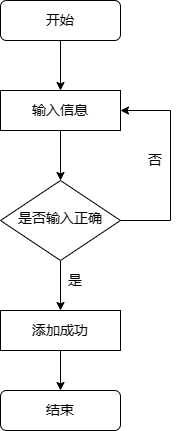

The diagram above was exported from draw.io. Its source (the exported page's mxGraphModel, read from the mxfile embedded in the PNG):
<mxGraphModel dx="993" dy="581" grid="1" gridSize="10" guides="1" tooltips="1" connect="1" arrows="1" fold="1" page="1" pageScale="1" pageWidth="1600" pageHeight="1200" math="0" shadow="0">
  <root>
    <mxCell id="0" />
    <mxCell id="1" parent="0" />
    <mxCell id="s3FHjlL4eiQGebMQd-sC-20" value="&lt;font style=&quot;font-size: 14px;&quot;&gt;是&lt;/font&gt;" style="rounded=0;whiteSpace=wrap;html=1;strokeColor=#ffffff;" vertex="1" parent="1">
      <mxGeometry x="360" y="340" width="30" height="20" as="geometry" />
    </mxCell>
    <mxCell id="s3FHjlL4eiQGebMQd-sC-19" value="&lt;font style=&quot;font-size: 14px;&quot;&gt;否&lt;/font&gt;" style="rounded=0;whiteSpace=wrap;html=1;strokeColor=#ffffff;" vertex="1" parent="1">
      <mxGeometry x="440" y="220" width="30" height="20" as="geometry" />
    </mxCell>
    <mxCell id="s3FHjlL4eiQGebMQd-sC-8" style="edgeStyle=orthogonalEdgeStyle;rounded=0;orthogonalLoop=1;jettySize=auto;html=1;exitX=0.5;exitY=1;exitDx=0;exitDy=0;entryX=0.5;entryY=0;entryDx=0;entryDy=0;" edge="1" parent="1" source="s3FHjlL4eiQGebMQd-sC-5" target="s3FHjlL4eiQGebMQd-sC-7">
      <mxGeometry relative="1" as="geometry" />
    </mxCell>
    <mxCell id="s3FHjlL4eiQGebMQd-sC-5" value="&lt;font style=&quot;font-size: 14px;&quot;&gt;开始&lt;/font&gt;" style="rounded=1;whiteSpace=wrap;html=1;fontSize=12;glass=0;strokeWidth=1;shadow=0;" vertex="1" parent="1">
      <mxGeometry x="300" y="70" width="120" height="40" as="geometry" />
    </mxCell>
    <mxCell id="s3FHjlL4eiQGebMQd-sC-12" style="edgeStyle=orthogonalEdgeStyle;rounded=0;orthogonalLoop=1;jettySize=auto;html=1;exitX=0.5;exitY=1;exitDx=0;exitDy=0;entryX=0.5;entryY=0;entryDx=0;entryDy=0;" edge="1" parent="1" source="s3FHjlL4eiQGebMQd-sC-7" target="s3FHjlL4eiQGebMQd-sC-11">
      <mxGeometry relative="1" as="geometry" />
    </mxCell>
    <mxCell id="s3FHjlL4eiQGebMQd-sC-7" value="&lt;font style=&quot;font-size: 14px;&quot;&gt;输入信息&lt;/font&gt;" style="rounded=0;whiteSpace=wrap;html=1;" vertex="1" parent="1">
      <mxGeometry x="300" y="160" width="120" height="40" as="geometry" />
    </mxCell>
    <mxCell id="s3FHjlL4eiQGebMQd-sC-14" style="edgeStyle=orthogonalEdgeStyle;rounded=0;orthogonalLoop=1;jettySize=auto;html=1;exitX=0.5;exitY=1;exitDx=0;exitDy=0;entryX=0.5;entryY=0;entryDx=0;entryDy=0;" edge="1" parent="1" source="s3FHjlL4eiQGebMQd-sC-9" target="s3FHjlL4eiQGebMQd-sC-10">
      <mxGeometry relative="1" as="geometry" />
    </mxCell>
    <mxCell id="s3FHjlL4eiQGebMQd-sC-9" value="&lt;font style=&quot;font-size: 14px;&quot;&gt;添加成功&lt;/font&gt;" style="rounded=0;whiteSpace=wrap;html=1;" vertex="1" parent="1">
      <mxGeometry x="300" y="380" width="120" height="40" as="geometry" />
    </mxCell>
    <mxCell id="s3FHjlL4eiQGebMQd-sC-10" value="&lt;span style=&quot;font-size: 14px;&quot;&gt;结束&lt;/span&gt;" style="rounded=1;whiteSpace=wrap;html=1;fontSize=12;glass=0;strokeWidth=1;shadow=0;" vertex="1" parent="1">
      <mxGeometry x="300" y="460" width="120" height="40" as="geometry" />
    </mxCell>
    <mxCell id="s3FHjlL4eiQGebMQd-sC-13" style="edgeStyle=orthogonalEdgeStyle;rounded=0;orthogonalLoop=1;jettySize=auto;html=1;exitX=0.5;exitY=1;exitDx=0;exitDy=0;entryX=0.5;entryY=0;entryDx=0;entryDy=0;" edge="1" parent="1" source="s3FHjlL4eiQGebMQd-sC-11" target="s3FHjlL4eiQGebMQd-sC-9">
      <mxGeometry relative="1" as="geometry" />
    </mxCell>
    <mxCell id="s3FHjlL4eiQGebMQd-sC-11" value="&lt;span style=&quot;font-size: 14px;&quot;&gt;是否输入正确&lt;/span&gt;" style="rhombus;whiteSpace=wrap;html=1;shadow=0;fontFamily=Helvetica;fontSize=12;align=center;strokeWidth=1;spacing=6;spacingTop=-4;" vertex="1" parent="1">
      <mxGeometry x="300" y="250" width="120" height="80" as="geometry" />
    </mxCell>
    <mxCell id="s3FHjlL4eiQGebMQd-sC-16" value="" style="endArrow=none;html=1;rounded=0;exitX=1;exitY=0.5;exitDx=0;exitDy=0;" edge="1" parent="1" source="s3FHjlL4eiQGebMQd-sC-11">
      <mxGeometry width="50" height="50" relative="1" as="geometry">
        <mxPoint x="480" y="340" as="sourcePoint" />
        <mxPoint x="470" y="290" as="targetPoint" />
      </mxGeometry>
    </mxCell>
    <mxCell id="s3FHjlL4eiQGebMQd-sC-17" value="" style="endArrow=none;html=1;rounded=0;" edge="1" parent="1">
      <mxGeometry width="50" height="50" relative="1" as="geometry">
        <mxPoint x="470" y="290" as="sourcePoint" />
        <mxPoint x="470" y="180" as="targetPoint" />
      </mxGeometry>
    </mxCell>
    <mxCell id="s3FHjlL4eiQGebMQd-sC-18" value="" style="endArrow=classic;html=1;rounded=0;entryX=1;entryY=0.5;entryDx=0;entryDy=0;" edge="1" parent="1" target="s3FHjlL4eiQGebMQd-sC-7">
      <mxGeometry width="50" height="50" relative="1" as="geometry">
        <mxPoint x="470" y="180" as="sourcePoint" />
        <mxPoint x="530" y="290" as="targetPoint" />
      </mxGeometry>
    </mxCell>
  </root>
</mxGraphModel>